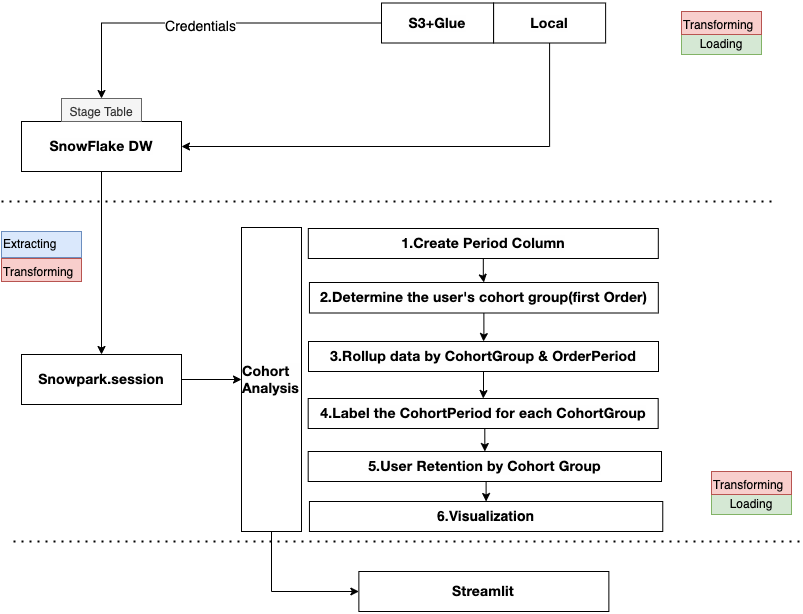

The diagram above was exported from draw.io. Its source (the exported page's mxGraphModel, read from the mxfile embedded in the PNG):
<mxGraphModel dx="2048" dy="1815" grid="1" gridSize="10" guides="1" tooltips="1" connect="1" arrows="1" fold="1" page="1" pageScale="1" pageWidth="827" pageHeight="1169" math="0" shadow="0">
  <root>
    <mxCell id="0" />
    <mxCell id="1" parent="0" />
    <mxCell id="88BP5J6WLLnYbihsD8yb-6" style="edgeStyle=orthogonalEdgeStyle;rounded=0;orthogonalLoop=1;jettySize=auto;html=1;exitX=0.5;exitY=1;exitDx=0;exitDy=0;" edge="1" parent="1" source="88BP5J6WLLnYbihsD8yb-1" target="88BP5J6WLLnYbihsD8yb-3">
      <mxGeometry relative="1" as="geometry" />
    </mxCell>
    <mxCell id="88BP5J6WLLnYbihsD8yb-1" value="&lt;h3 style=&quot;font-family: -apple-system, &amp;quot;Helvetica Neue&amp;quot;, sans-serif; letter-spacing: 0.17px; text-align: start; background-color: rgb(254, 254, 254);&quot;&gt;1.Create Period Column&lt;/h3&gt;" style="rounded=0;whiteSpace=wrap;html=1;" vertex="1" parent="1">
      <mxGeometry x="-503.19" y="227" width="350" height="30" as="geometry" />
    </mxCell>
    <mxCell id="88BP5J6WLLnYbihsD8yb-15" style="edgeStyle=orthogonalEdgeStyle;rounded=0;orthogonalLoop=1;jettySize=auto;html=1;exitX=0.5;exitY=1;exitDx=0;exitDy=0;" edge="1" parent="1" source="88BP5J6WLLnYbihsD8yb-3" target="88BP5J6WLLnYbihsD8yb-7">
      <mxGeometry relative="1" as="geometry" />
    </mxCell>
    <mxCell id="88BP5J6WLLnYbihsD8yb-3" value="&lt;h3 style=&quot;font-family: -apple-system, &amp;quot;Helvetica Neue&amp;quot;, sans-serif; letter-spacing: 0.17px; text-align: start; background-color: rgb(254, 254, 254);&quot;&gt;2.Determine the user's cohort group(first Order)&lt;/h3&gt;" style="rounded=0;whiteSpace=wrap;html=1;" vertex="1" parent="1">
      <mxGeometry x="-502.06" y="281" width="348.87" height="30.5" as="geometry" />
    </mxCell>
    <mxCell id="88BP5J6WLLnYbihsD8yb-12" style="edgeStyle=orthogonalEdgeStyle;rounded=0;orthogonalLoop=1;jettySize=auto;html=1;exitX=0.5;exitY=1;exitDx=0;exitDy=0;" edge="1" parent="1" source="88BP5J6WLLnYbihsD8yb-7" target="88BP5J6WLLnYbihsD8yb-10">
      <mxGeometry relative="1" as="geometry" />
    </mxCell>
    <mxCell id="88BP5J6WLLnYbihsD8yb-7" value="&lt;h3 style=&quot;font-family: -apple-system, &amp;quot;Helvetica Neue&amp;quot;, sans-serif; letter-spacing: 0.17px; text-align: start; background-color: rgb(254, 254, 254);&quot;&gt;3.Rollup data by CohortGroup &amp;amp; OrderPeriod&lt;/h3&gt;" style="rounded=0;whiteSpace=wrap;html=1;" vertex="1" parent="1">
      <mxGeometry x="-503" y="340" width="350" height="30" as="geometry" />
    </mxCell>
    <mxCell id="88BP5J6WLLnYbihsD8yb-17" style="edgeStyle=orthogonalEdgeStyle;rounded=0;orthogonalLoop=1;jettySize=auto;html=1;exitX=0.5;exitY=1;exitDx=0;exitDy=0;entryX=0.5;entryY=0;entryDx=0;entryDy=0;" edge="1" parent="1" source="88BP5J6WLLnYbihsD8yb-10" target="88BP5J6WLLnYbihsD8yb-16">
      <mxGeometry relative="1" as="geometry" />
    </mxCell>
    <mxCell id="88BP5J6WLLnYbihsD8yb-10" value="&lt;h3 style=&quot;border-color: var(--border-color); font-family: -apple-system, &amp;quot;Helvetica Neue&amp;quot;, sans-serif; letter-spacing: 0.17px; text-align: start; background-color: rgb(254, 254, 254);&quot;&gt;4.Label the CohortPeriod for each CohortGroup&lt;/h3&gt;" style="rounded=0;whiteSpace=wrap;html=1;" vertex="1" parent="1">
      <mxGeometry x="-503.32" y="397" width="350" height="30" as="geometry" />
    </mxCell>
    <mxCell id="88BP5J6WLLnYbihsD8yb-52" style="edgeStyle=orthogonalEdgeStyle;rounded=0;orthogonalLoop=1;jettySize=auto;html=1;exitX=0.5;exitY=1;exitDx=0;exitDy=0;entryX=0.5;entryY=0;entryDx=0;entryDy=0;" edge="1" parent="1" source="88BP5J6WLLnYbihsD8yb-16" target="88BP5J6WLLnYbihsD8yb-50">
      <mxGeometry relative="1" as="geometry" />
    </mxCell>
    <mxCell id="88BP5J6WLLnYbihsD8yb-16" value="&lt;div&gt;&lt;br&gt;&lt;/div&gt;&lt;div&gt;&lt;h3 style=&quot;border-color: var(--border-color); font-family: -apple-system, &amp;quot;Helvetica Neue&amp;quot;, sans-serif; letter-spacing: 0.17px; text-align: start; background-color: rgb(254, 254, 254);&quot;&gt;5.User Retention by Cohort Group&lt;/h3&gt;&lt;div style=&quot;border-color: var(--border-color);&quot;&gt;&lt;br style=&quot;border-color: var(--border-color);&quot;&gt;&lt;/div&gt;&lt;/div&gt;" style="rounded=0;whiteSpace=wrap;html=1;" vertex="1" parent="1">
      <mxGeometry x="-503.32" y="450" width="353.32" height="30" as="geometry" />
    </mxCell>
    <mxCell id="88BP5J6WLLnYbihsD8yb-26" style="edgeStyle=orthogonalEdgeStyle;rounded=0;orthogonalLoop=1;jettySize=auto;html=1;exitX=0.5;exitY=1;exitDx=0;exitDy=0;entryX=0.5;entryY=0;entryDx=0;entryDy=0;" edge="1" parent="1" source="88BP5J6WLLnYbihsD8yb-18" target="88BP5J6WLLnYbihsD8yb-24">
      <mxGeometry relative="1" as="geometry" />
    </mxCell>
    <mxCell id="88BP5J6WLLnYbihsD8yb-18" value="&lt;h3 style=&quot;font-family: -apple-system, &amp;quot;Helvetica Neue&amp;quot;, sans-serif; letter-spacing: 0.17px; text-align: start; background-color: rgb(254, 254, 254);&quot;&gt;SnowFlake DW&lt;/h3&gt;" style="rounded=0;whiteSpace=wrap;html=1;" vertex="1" parent="1">
      <mxGeometry x="-790" y="120" width="160" height="50" as="geometry" />
    </mxCell>
    <mxCell id="88BP5J6WLLnYbihsD8yb-57" style="edgeStyle=orthogonalEdgeStyle;rounded=0;orthogonalLoop=1;jettySize=auto;html=1;exitX=0.5;exitY=1;exitDx=0;exitDy=0;entryX=0;entryY=0.5;entryDx=0;entryDy=0;fontSize=14;" edge="1" parent="1" source="88BP5J6WLLnYbihsD8yb-20" target="88BP5J6WLLnYbihsD8yb-48">
      <mxGeometry relative="1" as="geometry" />
    </mxCell>
    <mxCell id="88BP5J6WLLnYbihsD8yb-20" value="&lt;h3 style=&quot;font-family: -apple-system, &amp;quot;Helvetica Neue&amp;quot;, sans-serif; letter-spacing: 0.17px; text-align: start; background-color: rgb(254, 254, 254);&quot;&gt;Cohort Analysis&lt;/h3&gt;" style="rounded=0;whiteSpace=wrap;html=1;" vertex="1" parent="1">
      <mxGeometry x="-570" y="226" width="60" height="304" as="geometry" />
    </mxCell>
    <mxCell id="88BP5J6WLLnYbihsD8yb-22" value="" style="endArrow=none;dashed=1;html=1;dashPattern=1 3;strokeWidth=2;rounded=0;" edge="1" parent="1">
      <mxGeometry width="50" height="50" relative="1" as="geometry">
        <mxPoint x="-810" y="200" as="sourcePoint" />
        <mxPoint x="-40" y="200" as="targetPoint" />
      </mxGeometry>
    </mxCell>
    <mxCell id="88BP5J6WLLnYbihsD8yb-25" style="edgeStyle=orthogonalEdgeStyle;rounded=0;orthogonalLoop=1;jettySize=auto;html=1;exitX=1;exitY=0.5;exitDx=0;exitDy=0;entryX=0;entryY=0.5;entryDx=0;entryDy=0;" edge="1" parent="1" source="88BP5J6WLLnYbihsD8yb-24" target="88BP5J6WLLnYbihsD8yb-20">
      <mxGeometry relative="1" as="geometry" />
    </mxCell>
    <mxCell id="88BP5J6WLLnYbihsD8yb-24" value="&lt;h3 style=&quot;font-family: -apple-system, &amp;quot;Helvetica Neue&amp;quot;, sans-serif; letter-spacing: 0.17px; text-align: start; background-color: rgb(254, 254, 254);&quot;&gt;Snowpark.session&lt;/h3&gt;" style="rounded=0;whiteSpace=wrap;html=1;" vertex="1" parent="1">
      <mxGeometry x="-790" y="353" width="160" height="50" as="geometry" />
    </mxCell>
    <mxCell id="88BP5J6WLLnYbihsD8yb-37" style="edgeStyle=orthogonalEdgeStyle;rounded=0;orthogonalLoop=1;jettySize=auto;html=1;exitX=0.5;exitY=1;exitDx=0;exitDy=0;entryX=1;entryY=0.5;entryDx=0;entryDy=0;" edge="1" parent="1" source="88BP5J6WLLnYbihsD8yb-27" target="88BP5J6WLLnYbihsD8yb-18">
      <mxGeometry relative="1" as="geometry" />
    </mxCell>
    <mxCell id="88BP5J6WLLnYbihsD8yb-27" value="&lt;h3 style=&quot;font-family: -apple-system, &amp;quot;Helvetica Neue&amp;quot;, sans-serif; letter-spacing: 0.17px; text-align: start; background-color: rgb(254, 254, 254);&quot;&gt;Local&lt;/h3&gt;" style="rounded=0;whiteSpace=wrap;html=1;" vertex="1" parent="1">
      <mxGeometry x="-317.94" y="1.5" width="112.06" height="40" as="geometry" />
    </mxCell>
    <mxCell id="88BP5J6WLLnYbihsD8yb-31" value="" style="endArrow=none;dashed=1;html=1;dashPattern=1 3;strokeWidth=2;rounded=0;" edge="1" parent="1">
      <mxGeometry width="50" height="50" relative="1" as="geometry">
        <mxPoint x="-798" y="540" as="sourcePoint" />
        <mxPoint x="-10" y="540" as="targetPoint" />
      </mxGeometry>
    </mxCell>
    <mxCell id="88BP5J6WLLnYbihsD8yb-54" style="edgeStyle=orthogonalEdgeStyle;rounded=0;orthogonalLoop=1;jettySize=auto;html=1;exitX=0;exitY=0.5;exitDx=0;exitDy=0;entryX=0.5;entryY=0;entryDx=0;entryDy=0;fontSize=14;" edge="1" parent="1" source="88BP5J6WLLnYbihsD8yb-33" target="88BP5J6WLLnYbihsD8yb-53">
      <mxGeometry relative="1" as="geometry" />
    </mxCell>
    <mxCell id="88BP5J6WLLnYbihsD8yb-55" value="Credentials" style="edgeLabel;html=1;align=center;verticalAlign=middle;resizable=0;points=[];fontSize=14;" vertex="1" connectable="0" parent="88BP5J6WLLnYbihsD8yb-54">
      <mxGeometry x="0.022" y="3" relative="1" as="geometry">
        <mxPoint as="offset" />
      </mxGeometry>
    </mxCell>
    <mxCell id="88BP5J6WLLnYbihsD8yb-33" value="&lt;h3 style=&quot;font-family: -apple-system, &amp;quot;Helvetica Neue&amp;quot;, sans-serif; letter-spacing: 0.17px; text-align: start; background-color: rgb(254, 254, 254);&quot;&gt;S3+Glue&lt;/h3&gt;" style="rounded=0;whiteSpace=wrap;html=1;" vertex="1" parent="1">
      <mxGeometry x="-429.99999999999994" y="1.5" width="112.06" height="40" as="geometry" />
    </mxCell>
    <mxCell id="88BP5J6WLLnYbihsD8yb-38" value="Loading" style="text;html=1;strokeColor=#82b366;fillColor=#d5e8d4;align=center;verticalAlign=middle;whiteSpace=wrap;rounded=0;" vertex="1" parent="1">
      <mxGeometry x="-130" y="33" width="80" height="20" as="geometry" />
    </mxCell>
    <mxCell id="88BP5J6WLLnYbihsD8yb-39" value="Extracting" style="text;html=1;strokeColor=#6c8ebf;fillColor=#dae8fc;align=left;verticalAlign=middle;whiteSpace=wrap;rounded=0;" vertex="1" parent="1">
      <mxGeometry x="-810" y="230" width="80" height="26" as="geometry" />
    </mxCell>
    <mxCell id="88BP5J6WLLnYbihsD8yb-41" value="&lt;div style=&quot;text-align: center;&quot;&gt;&lt;span style=&quot;background-color: initial;&quot;&gt;Transforming&lt;/span&gt;&lt;/div&gt;" style="text;whiteSpace=wrap;html=1;fillColor=#f8cecc;strokeColor=#b85450;" vertex="1" parent="1">
      <mxGeometry x="-810" y="257" width="80" height="23" as="geometry" />
    </mxCell>
    <mxCell id="88BP5J6WLLnYbihsD8yb-42" value="&lt;div style=&quot;text-align: center;&quot;&gt;&lt;span style=&quot;background-color: initial;&quot;&gt;Transforming&lt;/span&gt;&lt;/div&gt;" style="text;whiteSpace=wrap;html=1;fillColor=#f8cecc;strokeColor=#b85450;" vertex="1" parent="1">
      <mxGeometry x="-130" y="10" width="80" height="23" as="geometry" />
    </mxCell>
    <mxCell id="88BP5J6WLLnYbihsD8yb-45" value="Loading" style="text;html=1;strokeColor=#82b366;fillColor=#d5e8d4;align=center;verticalAlign=middle;whiteSpace=wrap;rounded=0;" vertex="1" parent="1">
      <mxGeometry x="-100" y="493" width="80" height="20" as="geometry" />
    </mxCell>
    <mxCell id="88BP5J6WLLnYbihsD8yb-46" value="&lt;div style=&quot;text-align: center;&quot;&gt;&lt;span style=&quot;background-color: initial;&quot;&gt;Transforming&lt;/span&gt;&lt;/div&gt;" style="text;whiteSpace=wrap;html=1;fillColor=#f8cecc;strokeColor=#b85450;" vertex="1" parent="1">
      <mxGeometry x="-100" y="470" width="80" height="23" as="geometry" />
    </mxCell>
    <mxCell id="88BP5J6WLLnYbihsD8yb-48" value="&lt;h3 style=&quot;font-family: -apple-system, &amp;quot;Helvetica Neue&amp;quot;, sans-serif; letter-spacing: 0.17px; text-align: start; background-color: rgb(254, 254, 254);&quot;&gt;Streamlit&lt;/h3&gt;" style="rounded=0;whiteSpace=wrap;html=1;" vertex="1" parent="1">
      <mxGeometry x="-452.63" y="570" width="250" height="40" as="geometry" />
    </mxCell>
    <mxCell id="88BP5J6WLLnYbihsD8yb-50" value="&lt;b&gt;&lt;font style=&quot;font-size: 14px;&quot;&gt;6.Visualization&lt;/font&gt;&lt;/b&gt;" style="rounded=0;whiteSpace=wrap;html=1;" vertex="1" parent="1">
      <mxGeometry x="-502.06" y="500" width="353.32" height="30" as="geometry" />
    </mxCell>
    <mxCell id="88BP5J6WLLnYbihsD8yb-53" value="&lt;div style=&quot;&quot;&gt;&lt;span style=&quot;background-color: initial;&quot;&gt;Stage Table&lt;/span&gt;&lt;/div&gt;" style="text;whiteSpace=wrap;html=1;align=center;fillColor=#f5f5f5;fontColor=#333333;strokeColor=#666666;" vertex="1" parent="1">
      <mxGeometry x="-750" y="97" width="80" height="23" as="geometry" />
    </mxCell>
  </root>
</mxGraphModel>